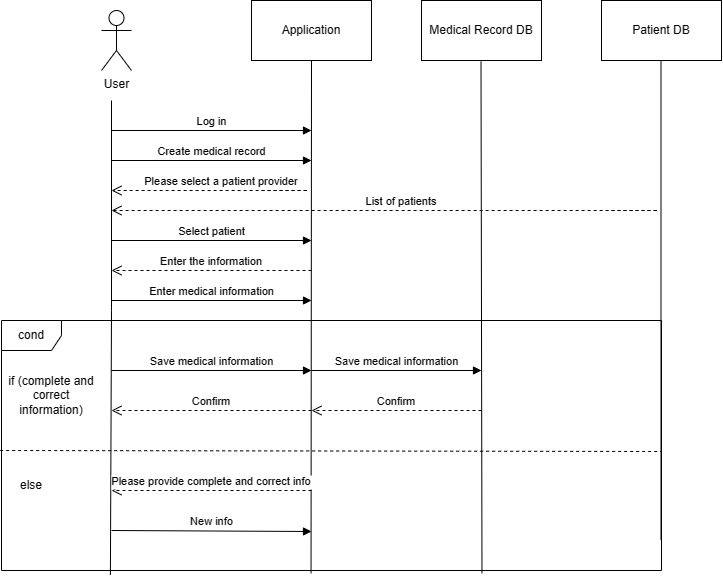

The diagram above was exported from draw.io. Its source (the exported page's mxGraphModel, read from the mxfile embedded in the PNG):
<mxGraphModel dx="737" dy="462" grid="1" gridSize="10" guides="1" tooltips="1" connect="1" arrows="1" fold="1" page="1" pageScale="1" pageWidth="827" pageHeight="1169" math="0" shadow="0">
  <root>
    <mxCell id="0" />
    <mxCell id="1" parent="0" />
    <mxCell id="mqSm37GB6cYcmrN-2yDJ-1" value="User" style="shape=umlActor;verticalLabelPosition=bottom;verticalAlign=top;html=1;outlineConnect=0;" vertex="1" parent="1">
      <mxGeometry x="110" y="80" width="30" height="60" as="geometry" />
    </mxCell>
    <mxCell id="mqSm37GB6cYcmrN-2yDJ-2" value="" style="endArrow=none;html=1;rounded=0;exitX=0.165;exitY=1.018;exitDx=0;exitDy=0;exitPerimeter=0;" edge="1" parent="1" source="mqSm37GB6cYcmrN-2yDJ-8">
      <mxGeometry width="50" height="50" relative="1" as="geometry">
        <mxPoint x="120" y="600" as="sourcePoint" />
        <mxPoint x="120" y="170" as="targetPoint" />
        <Array as="points">
          <mxPoint x="120" y="380" />
        </Array>
      </mxGeometry>
    </mxCell>
    <mxCell id="mqSm37GB6cYcmrN-2yDJ-3" value="" style="rounded=0;whiteSpace=wrap;html=1;" vertex="1" parent="1">
      <mxGeometry x="260" y="70" width="120" height="60" as="geometry" />
    </mxCell>
    <mxCell id="mqSm37GB6cYcmrN-2yDJ-4" value="Application" style="text;html=1;strokeColor=none;fillColor=none;align=center;verticalAlign=middle;whiteSpace=wrap;rounded=0;" vertex="1" parent="1">
      <mxGeometry x="290" y="85" width="60" height="30" as="geometry" />
    </mxCell>
    <mxCell id="mqSm37GB6cYcmrN-2yDJ-5" value="" style="endArrow=none;html=1;rounded=0;entryX=0.5;entryY=1;entryDx=0;entryDy=0;exitX=0.469;exitY=1.011;exitDx=0;exitDy=0;exitPerimeter=0;" edge="1" parent="1" source="mqSm37GB6cYcmrN-2yDJ-8" target="mqSm37GB6cYcmrN-2yDJ-3">
      <mxGeometry width="50" height="50" relative="1" as="geometry">
        <mxPoint x="320" y="600" as="sourcePoint" />
        <mxPoint x="430" y="270" as="targetPoint" />
      </mxGeometry>
    </mxCell>
    <mxCell id="mqSm37GB6cYcmrN-2yDJ-6" value="Log in" style="html=1;verticalAlign=bottom;endArrow=block;rounded=0;" edge="1" parent="1">
      <mxGeometry width="80" relative="1" as="geometry">
        <mxPoint x="120" y="200" as="sourcePoint" />
        <mxPoint x="320" y="200" as="targetPoint" />
        <mxPoint as="offset" />
      </mxGeometry>
    </mxCell>
    <mxCell id="mqSm37GB6cYcmrN-2yDJ-7" value="Create medical record" style="html=1;verticalAlign=bottom;endArrow=block;rounded=0;" edge="1" parent="1">
      <mxGeometry width="80" relative="1" as="geometry">
        <mxPoint x="120" y="230" as="sourcePoint" />
        <mxPoint x="320" y="230" as="targetPoint" />
        <mxPoint as="offset" />
      </mxGeometry>
    </mxCell>
    <mxCell id="mqSm37GB6cYcmrN-2yDJ-8" value="cond" style="shape=umlFrame;whiteSpace=wrap;html=1;" vertex="1" parent="1">
      <mxGeometry x="10" y="390" width="660" height="250" as="geometry" />
    </mxCell>
    <mxCell id="mqSm37GB6cYcmrN-2yDJ-9" value="Please select a patient provider" style="verticalAlign=bottom;endArrow=open;dashed=1;endSize=8;shadow=0;strokeWidth=1;" edge="1" parent="1">
      <mxGeometry x="0.12" relative="1" as="geometry">
        <mxPoint x="120" y="260" as="targetPoint" />
        <mxPoint x="270" y="260" as="sourcePoint" />
        <Array as="points">
          <mxPoint x="300" y="260" />
          <mxPoint x="320" y="260" />
        </Array>
        <mxPoint as="offset" />
      </mxGeometry>
    </mxCell>
    <mxCell id="mqSm37GB6cYcmrN-2yDJ-10" value="if (complete and correct information)" style="text;html=1;strokeColor=none;fillColor=none;align=center;verticalAlign=middle;whiteSpace=wrap;rounded=0;" vertex="1" parent="1">
      <mxGeometry x="10" y="450" width="100" height="30" as="geometry" />
    </mxCell>
    <mxCell id="mqSm37GB6cYcmrN-2yDJ-11" value="else" style="text;html=1;strokeColor=none;fillColor=none;align=center;verticalAlign=middle;whiteSpace=wrap;rounded=0;" vertex="1" parent="1">
      <mxGeometry x="10" y="540" width="60" height="30" as="geometry" />
    </mxCell>
    <mxCell id="mqSm37GB6cYcmrN-2yDJ-12" value="" style="endArrow=none;dashed=1;html=1;rounded=0;exitX=-0.002;exitY=0.519;exitDx=0;exitDy=0;exitPerimeter=0;" edge="1" parent="1">
      <mxGeometry width="50" height="50" relative="1" as="geometry">
        <mxPoint x="8.680000000000055" y="520" as="sourcePoint" />
        <mxPoint x="670" y="521" as="targetPoint" />
      </mxGeometry>
    </mxCell>
    <mxCell id="mqSm37GB6cYcmrN-2yDJ-13" value="Enter the information" style="verticalAlign=bottom;endArrow=open;dashed=1;endSize=8;shadow=0;strokeWidth=1;" edge="1" parent="1">
      <mxGeometry relative="1" as="geometry">
        <mxPoint x="120" y="340" as="targetPoint" />
        <mxPoint x="320" y="340" as="sourcePoint" />
        <Array as="points" />
        <mxPoint as="offset" />
      </mxGeometry>
    </mxCell>
    <mxCell id="mqSm37GB6cYcmrN-2yDJ-14" value="New info" style="html=1;verticalAlign=bottom;endArrow=block;rounded=0;" edge="1" parent="1">
      <mxGeometry width="80" relative="1" as="geometry">
        <mxPoint x="120" y="600" as="sourcePoint" />
        <mxPoint x="320" y="601" as="targetPoint" />
        <mxPoint as="offset" />
      </mxGeometry>
    </mxCell>
    <mxCell id="mqSm37GB6cYcmrN-2yDJ-15" value="Please provide complete and correct info" style="verticalAlign=bottom;endArrow=open;dashed=1;endSize=8;shadow=0;strokeWidth=1;" edge="1" parent="1">
      <mxGeometry relative="1" as="geometry">
        <mxPoint x="120" y="560" as="targetPoint" />
        <mxPoint x="320" y="560" as="sourcePoint" />
        <Array as="points" />
        <mxPoint as="offset" />
      </mxGeometry>
    </mxCell>
    <mxCell id="mqSm37GB6cYcmrN-2yDJ-16" value="Save medical information" style="html=1;verticalAlign=bottom;endArrow=block;rounded=0;" edge="1" parent="1">
      <mxGeometry width="80" relative="1" as="geometry">
        <mxPoint x="120" y="440" as="sourcePoint" />
        <mxPoint x="320" y="440" as="targetPoint" />
        <mxPoint as="offset" />
      </mxGeometry>
    </mxCell>
    <mxCell id="mqSm37GB6cYcmrN-2yDJ-17" value="Confirm" style="verticalAlign=bottom;endArrow=open;dashed=1;endSize=8;shadow=0;strokeWidth=1;" edge="1" parent="1">
      <mxGeometry relative="1" as="geometry">
        <mxPoint x="120" y="480" as="targetPoint" />
        <mxPoint x="320" y="480" as="sourcePoint" />
        <Array as="points" />
        <mxPoint as="offset" />
      </mxGeometry>
    </mxCell>
    <mxCell id="mqSm37GB6cYcmrN-2yDJ-18" value="Medical Record DB" style="rounded=0;whiteSpace=wrap;html=1;" vertex="1" parent="1">
      <mxGeometry x="430" y="70" width="120" height="60" as="geometry" />
    </mxCell>
    <mxCell id="mqSm37GB6cYcmrN-2yDJ-19" value="" style="endArrow=none;html=1;rounded=0;entryX=0.5;entryY=1;entryDx=0;entryDy=0;exitX=0.728;exitY=1.011;exitDx=0;exitDy=0;exitPerimeter=0;" edge="1" parent="1" source="mqSm37GB6cYcmrN-2yDJ-8">
      <mxGeometry width="50" height="50" relative="1" as="geometry">
        <mxPoint x="490" y="610" as="sourcePoint" />
        <mxPoint x="489.5" y="131" as="targetPoint" />
      </mxGeometry>
    </mxCell>
    <mxCell id="mqSm37GB6cYcmrN-2yDJ-20" value="Patient DB" style="rounded=0;whiteSpace=wrap;html=1;" vertex="1" parent="1">
      <mxGeometry x="610" y="70" width="120" height="60" as="geometry" />
    </mxCell>
    <mxCell id="mqSm37GB6cYcmrN-2yDJ-21" value="" style="endArrow=none;html=1;rounded=0;entryX=0.5;entryY=1;entryDx=0;entryDy=0;exitX=0.885;exitY=0.998;exitDx=0;exitDy=0;exitPerimeter=0;" edge="1" parent="1">
      <mxGeometry width="50" height="50" relative="1" as="geometry">
        <mxPoint x="669.5" y="609" as="sourcePoint" />
        <mxPoint x="669.5" y="130" as="targetPoint" />
      </mxGeometry>
    </mxCell>
    <mxCell id="mqSm37GB6cYcmrN-2yDJ-23" value="Save medical information" style="html=1;verticalAlign=bottom;endArrow=block;rounded=0;" edge="1" parent="1">
      <mxGeometry width="80" relative="1" as="geometry">
        <mxPoint x="320" y="440" as="sourcePoint" />
        <mxPoint x="490" y="440" as="targetPoint" />
        <mxPoint as="offset" />
      </mxGeometry>
    </mxCell>
    <mxCell id="mqSm37GB6cYcmrN-2yDJ-24" value="Confirm" style="verticalAlign=bottom;endArrow=open;dashed=1;endSize=8;shadow=0;strokeWidth=1;" edge="1" parent="1">
      <mxGeometry relative="1" as="geometry">
        <mxPoint x="320" y="480" as="targetPoint" />
        <mxPoint x="490" y="480" as="sourcePoint" />
        <Array as="points" />
        <mxPoint as="offset" />
      </mxGeometry>
    </mxCell>
    <mxCell id="mqSm37GB6cYcmrN-2yDJ-25" value="List of patients" style="verticalAlign=bottom;endArrow=open;dashed=1;endSize=8;shadow=0;strokeWidth=1;" edge="1" parent="1">
      <mxGeometry x="0.0333" relative="1" as="geometry">
        <mxPoint x="120" y="280" as="targetPoint" />
        <mxPoint x="620" y="280" as="sourcePoint" />
        <Array as="points">
          <mxPoint x="650" y="280" />
          <mxPoint x="670" y="280" />
        </Array>
        <mxPoint as="offset" />
      </mxGeometry>
    </mxCell>
    <mxCell id="mqSm37GB6cYcmrN-2yDJ-26" value="Select patient" style="html=1;verticalAlign=bottom;endArrow=block;rounded=0;" edge="1" parent="1">
      <mxGeometry width="80" relative="1" as="geometry">
        <mxPoint x="120" y="310" as="sourcePoint" />
        <mxPoint x="320" y="310" as="targetPoint" />
        <mxPoint as="offset" />
      </mxGeometry>
    </mxCell>
    <mxCell id="mqSm37GB6cYcmrN-2yDJ-28" value="Enter medical information" style="html=1;verticalAlign=bottom;endArrow=block;rounded=0;" edge="1" parent="1">
      <mxGeometry width="80" relative="1" as="geometry">
        <mxPoint x="120" y="370" as="sourcePoint" />
        <mxPoint x="320" y="370" as="targetPoint" />
        <mxPoint as="offset" />
      </mxGeometry>
    </mxCell>
  </root>
</mxGraphModel>